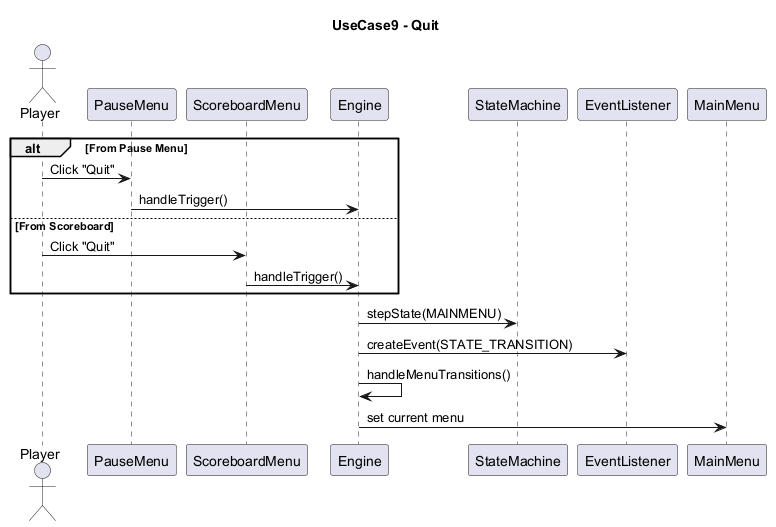

The diagram above was rendered by PlantUML. Its source (embedded in the PNG):
@startuml
title UseCase9 - Quit

actor Player

participant PauseMenu
participant ScoreboardMenu
participant Engine
participant StateMachine
participant EventListener
participant MainMenu

alt From Pause Menu
    Player -> PauseMenu : Click "Quit"
    PauseMenu -> Engine : handleTrigger()

else From Scoreboard
    Player -> ScoreboardMenu : Click "Quit"
    ScoreboardMenu -> Engine : handleTrigger()
end

Engine -> StateMachine : stepState(MAINMENU)

Engine -> EventListener : createEvent(STATE_TRANSITION)

Engine -> Engine : handleMenuTransitions()
Engine -> MainMenu : set current menu

@enduml